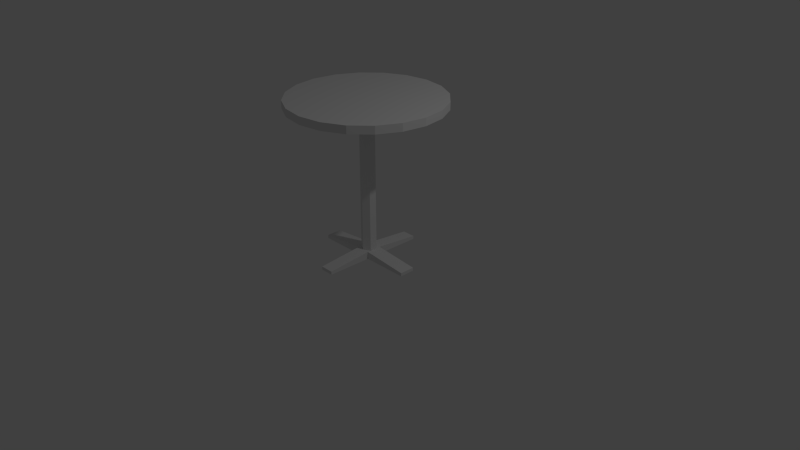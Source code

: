 # Source: hi_top_table.blend  (saved by Blender 2.76.0; exported with 4.5.12 LTS)
import bpy
from mathutils import Matrix  # noqa: F401  (used for matrix-valued properties, if any)

bpy.ops.wm.read_factory_settings(use_empty=True)
scene = bpy.context.scene
scene.name = 'Scene'

# ---- collections
col_collection_1 = bpy.data.collections.new('Collection 1'); scene.collection.children.link(col_collection_1)

# ---- world
world_world = bpy.data.worlds.new('World'); scene.world = world_world
world_world.color = (0.05088, 0.05088, 0.05088)
world_world.use_sun_shadow = False
world_world.sun_shadow_jitter_overblur = 0.0
world_world.cycles.sampling_method = 'MANUAL'
world_world.cycles.sample_map_resolution = 256

# ---- cameras
cam_camera = bpy.data.cameras.new('Camera')
cam_camera.clip_end = 100.0
cam_camera.lens = 35.0
cam_camera.sensor_width = 32.0
cam_camera.sensor_height = 18.0
cam_camera.ortho_scale = 7.314
cam_camera.dof.focus_distance = 0.0
cam_camera.dof.aperture_fstop = 128.0

# ---- lights
light_lamp = bpy.data.lights.new('Lamp', 'POINT')
light_lamp.transmission_factor = 0.0
light_lamp.cutoff_distance = 30.0
light_lamp.energy = 100.0
light_lamp.shadow_buffer_clip_start = 1.001
light_lamp.shadow_soft_size = 0.1
light_lamp.shadow_maximum_resolution = 0.006
light_lamp.use_absolute_resolution = True
light_lamp.cycles.use_multiple_importance_sampling = False

# ---- meshes
me_cylinder = bpy.data.meshes.new('Cylinder')
me_cylinder.from_pydata([(1.113e-09, 0.101, -1.945), (1.085e-09, 0.09964, -0.05063), (0.08833, 0.0505, -1.945), (0.08714, 0.04982, -0.05063), (0.08833, -0.0505, -1.945), (0.08714, -0.04982, -0.05063), (-7.804e-09, -0.101, -1.945), (-7.711e-09, -0.09964, -0.05063), (-0.08833, -0.0505, -1.945), (-0.08714, -0.04982, -0.05063), (-0.08833, 0.0505, -1.945), (-0.08714, 0.04982, -0.05063), (-0.08934, -0.6993, -2.045), (-0.08934, -0.6993, -2.002), (-0.08934, 0.7031, -2.045), (-0.08934, 0.7031, -2.002), (0.09046, -0.6993, -2.045), (0.09046, -0.6993, -2.002), (0.09046, 0.7031, -2.045), (0.09046, 0.7031, -2.002), (0.09046, -0.1019, -2.045), (0.09046, -0.1019, -1.946), (0.09046, 0.0997, -2.045), (0.09046, 0.0997, -1.946), (-0.08934, -0.1016, -2.045), (-0.08934, -0.1016, -1.946), (-0.08934, 0.0998, -1.946), (-0.08934, 0.0998, -2.045), (0.706, -0.1019, -2.045), (0.706, -0.1019, -2.002), (0.706, 0.0997, -2.045), (0.706, 0.0997, -2.002), (-0.7055, -0.1016, -2.045), (-0.7055, -0.1016, -2.002), (-0.7055, 0.0998, -2.002), (-0.7055, 0.0998, -2.045), (-0.3356, 0.7828, -1.663), (0.0, 1.0, -0.04652), (0.0, 1.0, 0.05489), (0.309, 0.9511, -0.04652), (0.309, 0.9511, 0.05489), (0.5878, 0.809, -0.04652), (0.5878, 0.809, 0.05489), (0.809, 0.5878, -0.04652), (0.809, 0.5878, 0.05489), (0.9511, 0.309, -0.04652), (0.9511, 0.309, 0.05489), (1.0, -4.371e-08, -0.04652), (1.0, -4.371e-08, 0.05489), (0.9511, -0.309, -0.04652), (0.9511, -0.309, 0.05489), (0.809, -0.5878, -0.04652), (0.809, -0.5878, 0.05489), (0.5878, -0.809, -0.04652), (0.5878, -0.809, 0.05489), (0.309, -0.9511, -0.04652), (0.309, -0.9511, 0.05489), (-3.258e-07, -1.0, -0.04652), (-3.258e-07, -1.0, 0.05489), (-0.309, -0.9511, -0.04652), (-0.309, -0.9511, 0.05489), (-0.5878, -0.809, -0.04652), (-0.5878, -0.809, 0.05489), (-0.809, -0.5878, -0.04652), (-0.809, -0.5878, 0.05489), (-0.9511, -0.309, -0.04652), (-0.9511, -0.309, 0.05489), (-1.0, 9.656e-07, -0.04652), (-1.0, 9.656e-07, 0.05489), (-0.9511, 0.309, -0.04652), (-0.9511, 0.309, 0.05489), (-0.809, 0.5878, -0.04652), (-0.809, 0.5878, 0.05489), (-0.5878, 0.809, -0.04652), (-0.5878, 0.809, 0.05489), (-0.309, 0.9511, -0.04652), (-0.309, 0.9511, 0.05489)], [], [(0, 1, 3, 2), (2, 3, 5, 4), (4, 5, 7, 6), (6, 7, 9, 8), (8, 9, 11, 10), (10, 11, 1, 0), (12, 13, 25, 24), (14, 15, 19, 18), (18, 19, 23, 22), (16, 17, 13, 12), (19, 15, 26, 25, 13, 17, 21, 23), (30, 31, 29, 28), (20, 21, 17, 16), (22, 23, 31, 30), (26, 27, 35, 34), (27, 26, 15, 14), (23, 21, 29, 31), (21, 20, 28, 29), (32, 33, 34, 35), (25, 26, 34, 33), (24, 25, 33, 32), (37, 38, 40, 39), (39, 40, 42, 41), (41, 42, 44, 43), (43, 44, 46, 45), (45, 46, 48, 47), (47, 48, 50, 49), (49, 50, 52, 51), (51, 52, 54, 53), (53, 54, 56, 55), (55, 56, 58, 57), (57, 58, 60, 59), (59, 60, 62, 61), (61, 62, 64, 63), (63, 64, 66, 65), (65, 66, 68, 67), (67, 68, 70, 69), (69, 70, 72, 71), (71, 72, 74, 73), (40, 38, 76, 74, 72, 70, 68, 66, 64, 62, 60, 58, 56, 54, 52, 50, 48, 46, 44, 42), (73, 74, 76, 75), (75, 76, 38, 37), (37, 39, 41, 43, 45, 47, 49, 51, 53, 55, 57, 59, 61, 63, 65, 67, 69, 71, 73, 75)])
_uv = me_cylinder.uv_layers.new(name='UVMap')
_uv.uv.foreach_set('vector', [0.2618, 0.1304, 0.2607, 0.8757, 0.2215, 0.8756, 0.222, 0.1304, 0.222, 0.1304, 0.2215, 0.8756, 0.1823, 0.8756, 0.1823, 0.1304, 0.1823, 0.1304, 0.1823, 0.8756, 0.1431, 0.8756, 0.1426, 0.1304, 0.1426, 0.1304, 0.1431, 0.8756, 0.1039, 0.8757, 0.1029, 0.1304, 0.1029, 0.1304, 0.1039, 0.8757, 0.06471, 0.8757, 0.06313, 0.1305, 0.3015, 0.1305, 0.2998, 0.8757, 0.2607, 0.8757, 0.2618, 0.1304, 0.347, 0.2227, 0.3478, 0.2136, 0.4767, 0.2136, 0.4747, 0.2347, 0.6591, 0.2136, 0.6499, 0.2136, 0.6499, 0.1754, 0.6591, 0.1754, 0.6507, 0.1663, 0.6499, 0.1754, 0.5199, 0.1754, 0.5218, 0.1543, 0.3387, 0.1754, 0.3478, 0.1754, 0.3478, 0.2136, 0.3387, 0.2136, 0.6499, 0.1754, 0.6499, 0.2136, 0.5199, 0.2136, 0.4767, 0.2136, 0.3478, 0.2136, 0.3478, 0.1754, 0.4766, 0.1754, 0.5199, 0.1754, 0.5199, 0.03487, 0.5199, 0.04404, 0.4766, 0.04404, 0.4766, 0.03487, 0.4746, 0.1543, 0.4766, 0.1754, 0.3478, 0.1754, 0.347, 0.1663, 0.5409, 0.1735, 0.5199, 0.1754, 0.5199, 0.04404, 0.529, 0.0432, 0.5199, 0.2136, 0.5409, 0.2155, 0.529, 0.3459, 0.5199, 0.3451, 0.5218, 0.2347, 0.5199, 0.2136, 0.6499, 0.2136, 0.6507, 0.2227, 0.5199, 0.1754, 0.4766, 0.1754, 0.4766, 0.04404, 0.5199, 0.04404, 0.4766, 0.1754, 0.4555, 0.1735, 0.4675, 0.0432, 0.4766, 0.04404, 0.4767, 0.3542, 0.4767, 0.3451, 0.5199, 0.3451, 0.5199, 0.3542, 0.4767, 0.2136, 0.5199, 0.2136, 0.5199, 0.3451, 0.4767, 0.3451, 0.4556, 0.2155, 0.4767, 0.2136, 0.4767, 0.3451, 0.4675, 0.3459, 0.8911, 0.9731, 0.8911, 0.9889, 0.8422, 0.9889, 0.8422, 0.9731, 0.8422, 0.9731, 0.8422, 0.9889, 0.7933, 0.9889, 0.7933, 0.9731, 0.7933, 0.9731, 0.7933, 0.9889, 0.7444, 0.9889, 0.7444, 0.9731, 0.7444, 0.9731, 0.7444, 0.9889, 0.6955, 0.9889, 0.6955, 0.9731, 0.6955, 0.9731, 0.6955, 0.9889, 0.6467, 0.9889, 0.6467, 0.9731, 0.6467, 0.9731, 0.6467, 0.9889, 0.5978, 0.9889, 0.5978, 0.9731, 0.5978, 0.9731, 0.5978, 0.9889, 0.5489, 0.9889, 0.5489, 0.9731, 0.5489, 0.9731, 0.5489, 0.9889, 0.5, 0.9889, 0.5, 0.9731, 0.5, 0.9731, 0.5, 0.9889, 0.4511, 0.9889, 0.4511, 0.9731, 0.4511, 0.9731, 0.4511, 0.9889, 0.4022, 0.9889, 0.4022, 0.9731, 0.4022, 0.9731, 0.4022, 0.9889, 0.3533, 0.9889, 0.3533, 0.9731, 0.3533, 0.9731, 0.3533, 0.9889, 0.3045, 0.9889, 0.3045, 0.9731, 0.3045, 0.9731, 0.3045, 0.9889, 0.2556, 0.9889, 0.2556, 0.9731, 0.2556, 0.9731, 0.2556, 0.9889, 0.2067, 0.9889, 0.2067, 0.9731, 0.2067, 0.9731, 0.2067, 0.9889, 0.1578, 0.9889, 0.1578, 0.9731, 0.1578, 0.9731, 0.1578, 0.9889, 0.1089, 0.9889, 0.1089, 0.9731, 0.1089, 0.9731, 0.1089, 0.9889, 0.06003, 0.9889, 0.06003, 0.9731, 0.06003, 0.9731, 0.06003, 0.9889, 0.01115, 0.9889, 0.01115, 0.9731, 0.6388, 0.9237, 0.552, 0.8954, 0.4781, 0.8417, 0.4244, 0.7678, 0.3961, 0.681, 0.3961, 0.5896, 0.4244, 0.5027, 0.4781, 0.4288, 0.552, 0.3751, 0.6388, 0.3469, 0.7302, 0.3469, 0.8171, 0.3751, 0.891, 0.4288, 0.9446, 0.5027, 0.9729, 0.5896, 0.9729, 0.681, 0.9446, 0.7678, 0.8909, 0.8417, 0.8171, 0.8954, 0.7302, 0.9237, 0.9889, 0.9731, 0.9889, 0.9889, 0.94, 0.9889, 0.94, 0.9731, 0.94, 0.9731, 0.94, 0.9889, 0.8911, 0.9889, 0.8911, 0.9731, 0.8153, 0.3754, 0.8891, 0.429, 0.9427, 0.5029, 0.9709, 0.5897, 0.9709, 0.6809, 0.9427, 0.7677, 0.8891, 0.8415, 0.8153, 0.8952, 0.7285, 0.9234, 0.6372, 0.9234, 0.5504, 0.8952, 0.4766, 0.8415, 0.423, 0.7677, 0.3948, 0.6809, 0.3948, 0.5897, 0.423, 0.5029, 0.4766, 0.429, 0.5504, 0.3754, 0.6372, 0.3472, 0.7285, 0.3472])
me_cylinder.use_remesh_preserve_volume = False
me_cylinder.use_remesh_preserve_attributes = False
me_cylinder.use_mirror_vertex_groups = False
me_cylinder.update()

# ---- objects
ob_lamp = bpy.data.objects.new('Lamp', light_lamp)
ob_camera = bpy.data.objects.new('Camera', cam_camera)
ob_cylinder = bpy.data.objects.new('Cylinder', me_cylinder)

# ---- transforms, parenting, visibility, modifiers, constraints
ob_lamp.location = (4.076, 1.005, 5.904)
ob_lamp.rotation_euler = (0.6503, 0.05522, 1.866)
ob_lamp.lock_rotations_4d = False
ob_lamp.empty_display_type = 'ARROWS'
ob_lamp.color = (0.0, 0.0, 0.0, 0.0)
ob_lamp.lineart.crease_threshold = 0.0
ob_camera.location = (7.481, -6.508, 5.344)
ob_camera.rotation_euler = (1.109, 0.0, 0.8149)
ob_camera.lock_rotations_4d = False
ob_camera.empty_display_type = 'ARROWS'
ob_camera.color = (0.0, 0.0, 0.0, 0.0)
ob_camera.display_type = 'WIRE'
ob_camera.lineart.crease_threshold = 0.0
ob_cylinder.location = (0.0, 0.0, 2.046)
ob_cylinder.lineart.crease_threshold = 0.0

# ---- collection membership
col_collection_1.objects.link(ob_lamp)
col_collection_1.objects.link(ob_camera)
col_collection_1.objects.link(ob_cylinder)

# ---- scene / render settings (as saved in the file)
scene.camera = ob_camera
scene.frame_start = 1; scene.frame_end = 250; scene.frame_set(9)
scene.render.engine = 'BLENDER_EEVEE_NEXT'
scene.render.resolution_percentage = 50
scene.render.dither_intensity = 0.0
scene.cycles.use_denoising = False
scene.cycles.samples = 10
scene.cycles.sampling_pattern = 'TABULATED_SOBOL'
scene.cycles.light_sampling_threshold = 0.0
scene.cycles.use_adaptive_sampling = False
scene.cycles.use_light_tree = False
scene.cycles.blur_glossy = 0.0
scene.cycles.pixel_filter_type = 'GAUSSIAN'
scene.cycles.sample_clamp_indirect = 0.0
scene.view_settings.view_transform = 'Standard'
bpy.context.view_layer.update()
